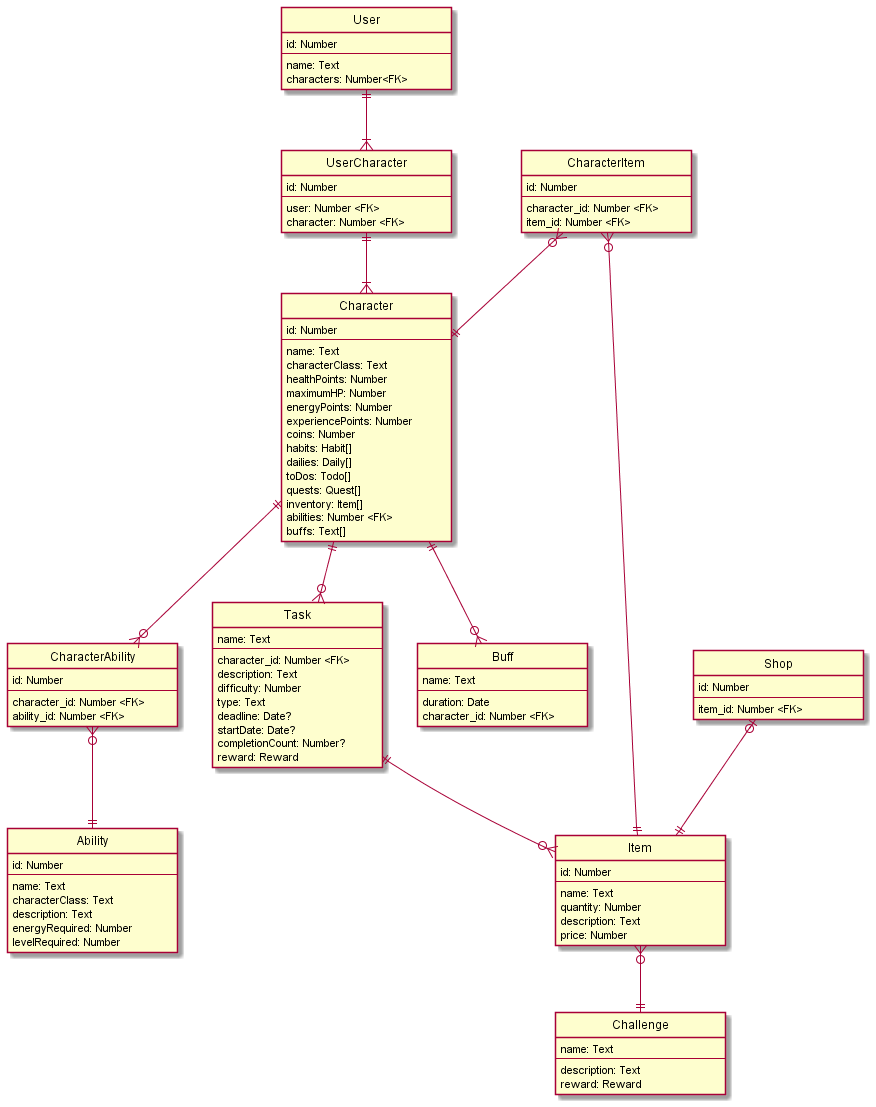

The diagram above was rendered by PlantUML. Its source (embedded in the PNG):
@startuml er

    hide circle
    skinparam minClassWidth 170

    Entity User{
        id: Number
        ---
        name: Text
        characters: Number<FK>
    }

    Entity UserCharacter{
        id: Number
        ---
        user: Number <FK>
        character: Number <FK>
    }

   Entity Character{
       id: Number
       ---
       name: Text
       characterClass: Text
       healthPoints: Number
       maximumHP: Number
       energyPoints: Number
       experiencePoints: Number
       coins: Number
       habits: Habit[]
       dailies: Daily[]
       toDos: Todo[]
       quests: Quest[]
       inventory: Item[]
       abilities: Number <FK>
       buffs: Text[]
   }

    Entity Ability{
        id: Number
        ---
        name: Text
        characterClass: Text
        description: Text
        energyRequired: Number
        levelRequired: Number
    }

    Entity CharacterAbility{
        id: Number
        ---
        character_id: Number <FK>
        ability_id: Number <FK>
    }

    Entity Challenge{
        name: Text
        ---
        description: Text
        reward: Reward
    }

    Entity Task{
        name: Text
        ---
        character_id: Number <FK>
        description: Text
        difficulty: Number
        type: Text
        deadline: Date?
        startDate: Date?
        completionCount: Number?
        reward: Reward
    }

    Entity Item{
        id: Number
        ---
        name: Text
        quantity: Number
        description: Text
        price: Number
    }

    Entity CharacterItem{
        id: Number
        ---
        character_id: Number <FK>
        item_id: Number <FK>
    }

    Entity Shop{
        id: Number
        ---
        item_id: Number <FK>
    }

    entity Buff{
        name: Text
        ---
        duration: Date
        character_id: Number <FK>
    }

User ||--|{ UserCharacter
UserCharacter ||--|{ Character
Character ||--o{ CharacterAbility
CharacterAbility }o--|| Ability
Item }o--|| Challenge
Character ||--o{ Task
Task ||--o{ Item
Shop |o--|| Item
CharacterItem }o--|| Character
CharacterItem }o--|| Item
Character ||--o{ Buff

@enduml